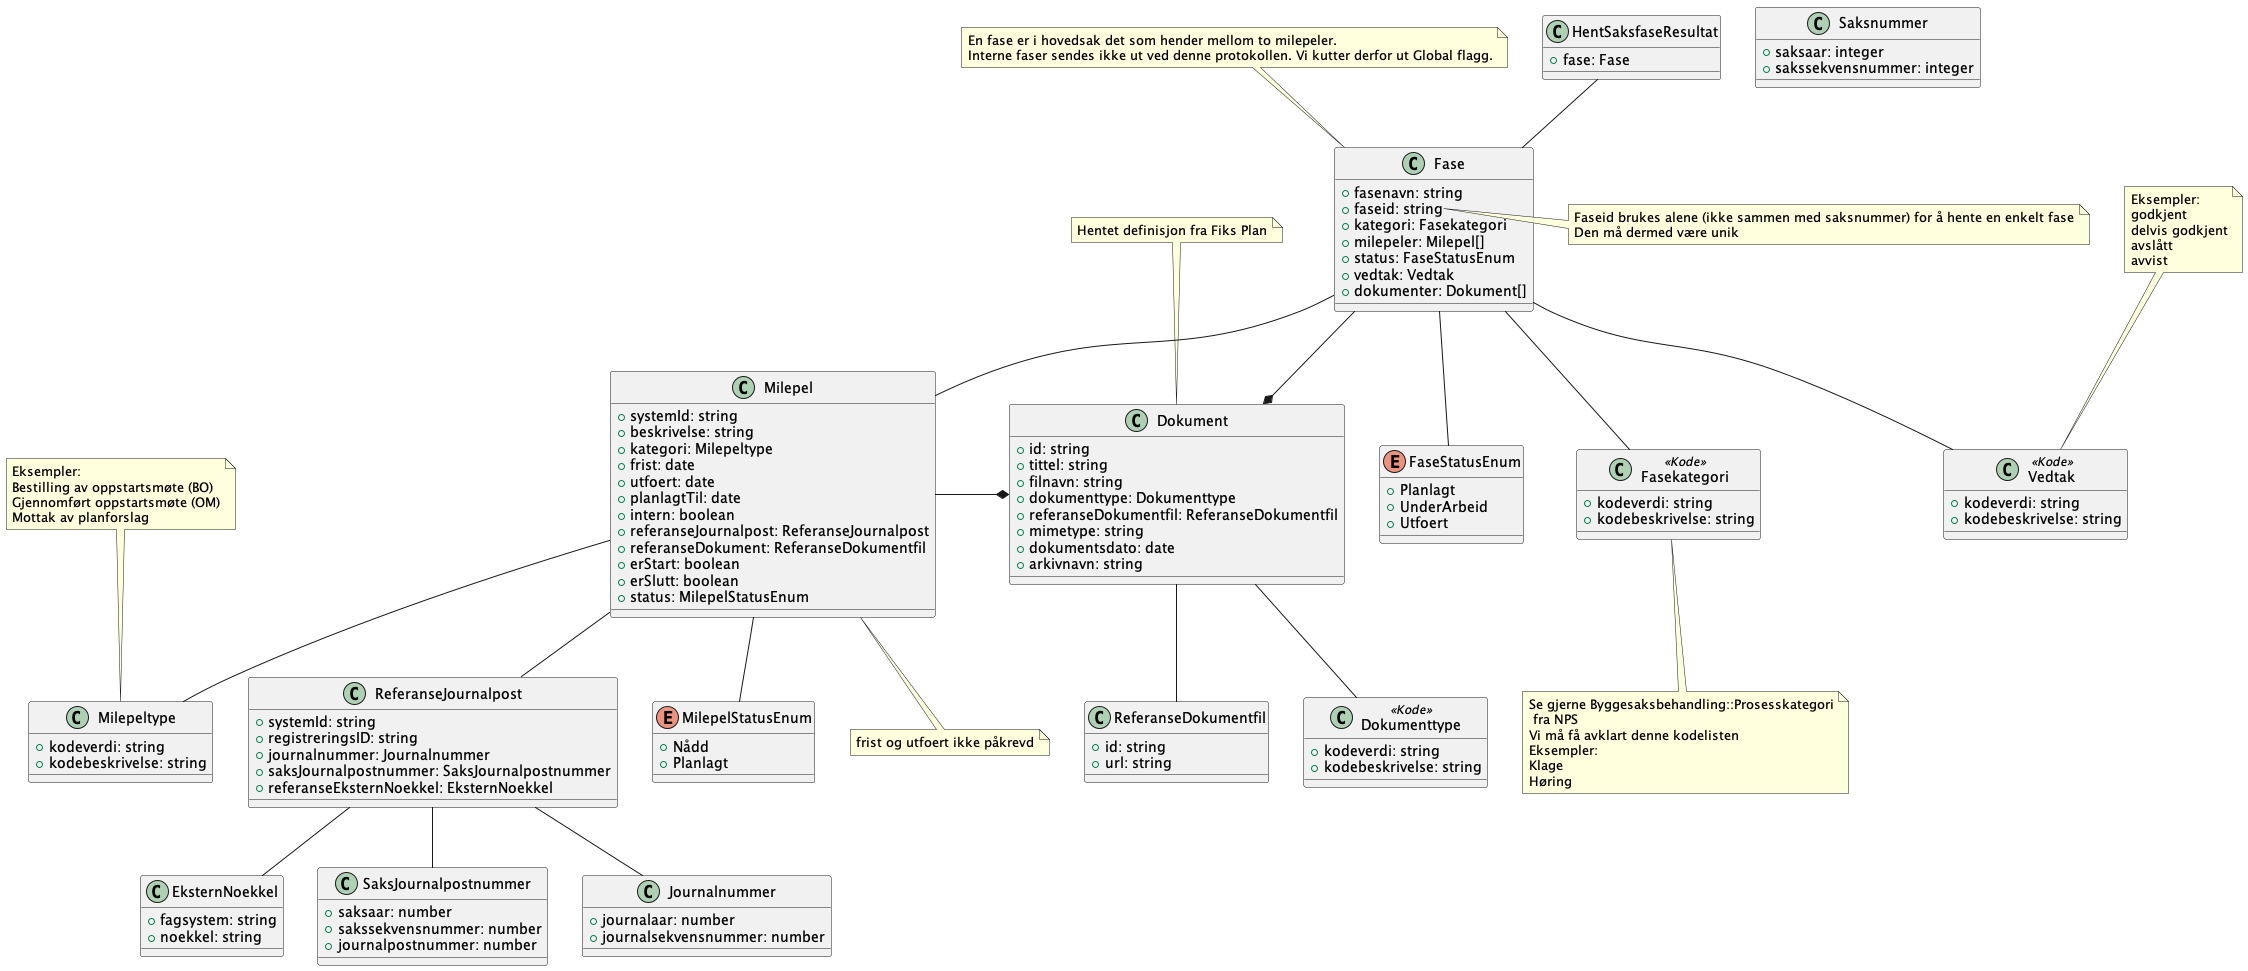

The diagram above was rendered by PlantUML. Its source (embedded in the PNG):
@startuml
!include ./../no.ks.fiks.saksfaser.v1.felles.dokument/classdiagram.pu
!include ./../no.ks.fiks.saksfaser.v1.felles.fase/classdiagram.pu
!include ./../no.ks.fiks.saksfaser.v1.felles.milepel/classdiagram.pu
!include ./../no.ks.fiks.saksfaser.v1.felles.saksnummer/classdiagram.pu

class HentSaksfaseResultat {
    +fase: Fase
}

HentSaksfaseResultat -- Fase

Fase -* Dokument
Fase -- Milepel
Milepel -* Dokument

@enduml